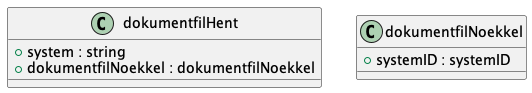

The diagram above was rendered by PlantUML. Its source (embedded in the PNG):
@startuml

class dokumentfilHent {
    +system : string
    +dokumentfilNoekkel : dokumentfilNoekkel
}
class dokumentfilNoekkel {
    +systemID : systemID
}

@enduml